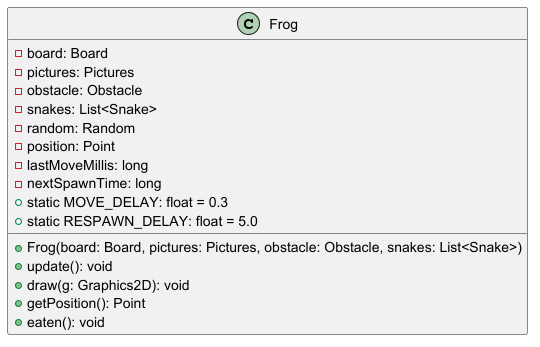

The diagram above was rendered by PlantUML. Its source (embedded in the PNG):
@startuml Frog
' === CLASS: Frog ===
class Frog {
  - board: Board
  - pictures: Pictures
  - obstacle: Obstacle
  - snakes: List<Snake>
  - random: Random
  - position: Point
  - lastMoveMillis: long
  - nextSpawnTime: long
  + static MOVE_DELAY: float = 0.3
  + static RESPAWN_DELAY: float = 5.0

  + Frog(board: Board, pictures: Pictures, obstacle: Obstacle, snakes: List<Snake>)
  + update(): void
  + draw(g: Graphics2D): void
  + getPosition(): Point
  + eaten(): void
}
@enduml